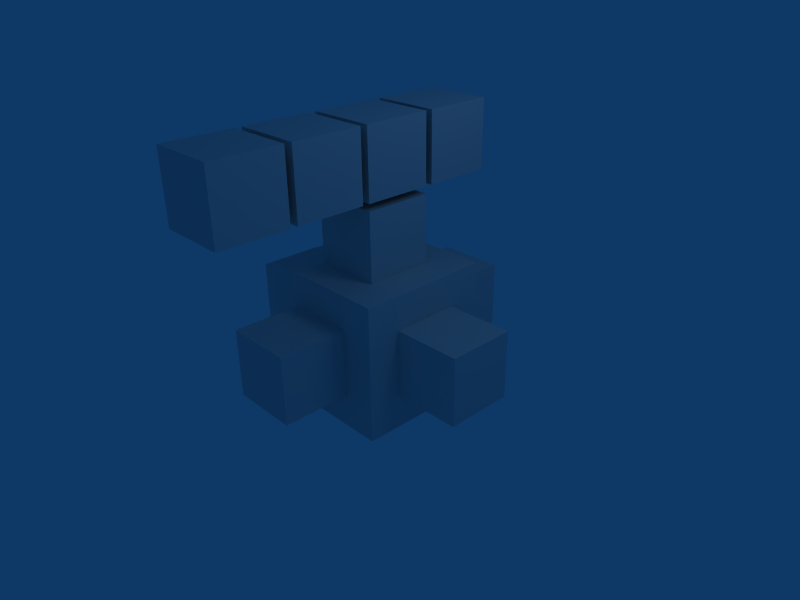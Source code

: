 # Source: pod_cude_test.blend  (saved by Blender 2.45.0; exported with 4.5.12 LTS)
import bpy
from mathutils import Matrix  # noqa: F401  (used for matrix-valued properties, if any)

bpy.ops.wm.read_factory_settings(use_empty=True)
scene = bpy.context.scene
scene.name = 'Scene'

# ---- collections
col_collection_1 = bpy.data.collections.new('Collection 1'); scene.collection.children.link(col_collection_1)

# ---- world
world_world = bpy.data.worlds.new('World'); scene.world = world_world
world_world.color = (0.05656, 0.2208, 0.4)
world_world.use_sun_shadow = False
world_world.sun_shadow_jitter_overblur = 0.0
world_world.cycles.sampling_method = 'MANUAL'
world_world.cycles.sample_map_resolution = 256

# ---- cameras
cam_camera = bpy.data.cameras.new('Camera')
cam_camera.passepartout_alpha = 0.2
cam_camera.clip_end = 100.0
cam_camera.lens = 35.0
cam_camera.ortho_scale = 7.314
cam_camera.show_passepartout = False
cam_camera.show_safe_areas = True
cam_camera.dof.focus_distance = 0.0
cam_camera.dof.aperture_fstop = 128.0

# ---- lights
light_spot = bpy.data.lights.new('Spot', 'POINT')
light_spot.transmission_factor = 0.0
light_spot.cutoff_distance = 30.0
light_spot.energy = 100.0
light_spot.shadow_buffer_clip_start = 1.001
light_spot.shadow_soft_size = 1.0
light_spot.shadow_maximum_resolution = 0.006
light_spot.use_absolute_resolution = True
light_spot.cycles.use_multiple_importance_sampling = False

# ---- meshes
me_cube = bpy.data.meshes.new('Cube')
me_cube.from_pydata([(1.0, 1.0, -1.0), (1.0, -1.0, -1.0), (-1.0, -1.0, -1.0), (-1.0, 1.0, -1.0), (1.0, 1.0, 1.0), (1.0, -1.0, 1.0), (-1.0, -1.0, 1.0), (-1.0, 1.0, 1.0), (-0.5, 2.0, 0.5), (-0.5, 1.0, 0.5), (0.5, 1.0, 0.5), (0.5, 2.0, 0.5), (-0.5, 2.0, -0.5), (-0.5, 1.0, -0.5), (0.5, 1.0, -0.5), (0.5, 2.0, -0.5), (2.0, 0.5, -0.5), (2.0, -0.5, -0.5), (1.0, -0.5, -0.5), (1.0, 0.5, -0.5), (2.0, 0.5, 0.5), (2.0, -0.5, 0.5), (1.0, -0.5, 0.5), (1.0, 0.5, 0.5), (-2.0, 0.5, 0.5), (-2.0, -0.5, 0.5), (-1.0, -0.5, 0.5), (-1.0, 0.5, 0.5), (-2.0, 0.5, -0.5), (-2.0, -0.5, -0.5), (-1.0, -0.5, -0.5), (-1.0, 0.5, -0.5), (0.5, -1.0, -0.5), (0.5, -2.0, -0.5), (-0.5, -2.0, -0.5), (-0.5, -1.0, -0.5), (0.5, -1.0, 0.5), (0.5, -2.0, 0.5), (-0.5, -2.0, 0.5), (-0.5, -1.0, 0.5), (-0.5, 0.5, 2.0), (-0.5, -0.5, 2.0), (0.5, -0.5, 2.0), (0.5, 0.5, 2.0), (-0.5, 0.5, 1.0), (-0.5, -0.5, 1.0), (0.5, -0.5, 1.0), (0.5, 0.5, 1.0), (0.5, 0.5, 2.1), (0.5, -0.5, 2.1), (-0.5, -0.5, 2.1), (-0.5, 0.5, 2.1), (0.5, 0.5, 3.1), (0.5, -0.5, 3.1), (-0.5, -0.5, 3.1), (-0.5, 0.5, 3.1), (-0.5, -0.6, 3.1), (-0.5, -1.6, 3.1), (0.5, -1.6, 3.1), (0.5, -0.6, 3.1), (-0.5, -0.6, 2.1), (-0.5, -1.6, 2.1), (0.5, -1.6, 2.1), (0.5, -0.6, 2.1), (0.5, -1.7, 2.1), (0.5, -2.7, 2.1), (-0.5, -2.7, 2.1), (-0.5, -1.7, 2.1), (0.5, -1.7, 3.1), (0.5, -2.7, 3.1), (-0.5, -2.7, 3.1), (-0.5, -1.7, 3.1), (-0.5, 1.6, 3.1), (-0.5, 0.6, 3.1), (0.5, 0.6, 3.1), (0.5, 1.6, 3.1), (-0.5, 1.6, 2.1), (-0.5, 0.6, 2.1), (0.5, 0.6, 2.1), (0.5, 1.6, 2.1)], [], [(77, 76, 79), (77, 79, 78), (75, 72, 74), (72, 73, 74), (79, 75, 78), (75, 74, 78), (78, 74, 77), (74, 73, 77), (77, 73, 72), (77, 72, 76), (76, 72, 79), (72, 75, 79), (67, 71, 64), (71, 68, 64), (66, 70, 71), (66, 71, 67), (65, 69, 66), (69, 70, 66), (64, 68, 65), (68, 69, 65), (68, 71, 69), (71, 70, 69), (66, 67, 64), (66, 64, 65), (61, 60, 63), (61, 63, 62), (59, 56, 58), (56, 57, 58), (63, 59, 62), (59, 58, 62), (62, 58, 61), (58, 57, 61), (61, 57, 56), (61, 56, 60), (60, 56, 63), (56, 59, 63), (51, 55, 48), (55, 52, 48), (50, 54, 55), (50, 55, 51), (49, 53, 50), (53, 54, 50), (48, 52, 49), (52, 53, 49), (52, 55, 53), (55, 54, 53), (50, 51, 48), (50, 48, 49), (45, 44, 47), (45, 47, 46), (43, 40, 42), (40, 41, 42), (47, 43, 46), (43, 42, 46), (46, 42, 45), (42, 41, 45), (45, 41, 40), (45, 40, 44), (44, 40, 47), (40, 43, 47), (35, 39, 32), (39, 36, 32), (34, 38, 39), (34, 39, 35), (33, 37, 34), (37, 38, 34), (32, 36, 33), (36, 37, 33), (36, 39, 37), (39, 38, 37), (34, 35, 32), (34, 32, 33), (29, 28, 31), (29, 31, 30), (27, 24, 26), (24, 25, 26), (31, 27, 30), (27, 26, 30), (30, 26, 29), (26, 25, 29), (29, 25, 24), (29, 24, 28), (28, 24, 31), (24, 27, 31), (19, 23, 16), (23, 20, 16), (18, 22, 23), (18, 23, 19), (17, 21, 18), (21, 22, 18), (16, 20, 17), (20, 21, 17), (20, 23, 21), (23, 22, 21), (18, 19, 16), (18, 16, 17), (13, 12, 15), (13, 15, 14), (11, 8, 10), (8, 9, 10), (15, 11, 14), (11, 10, 14), (14, 10, 13), (10, 9, 13), (13, 9, 8), (13, 8, 12), (12, 8, 15), (8, 11, 15), (4, 0, 3), (4, 3, 7), (2, 6, 7), (2, 7, 3), (1, 5, 2), (5, 6, 2), (0, 4, 1), (4, 5, 1), (4, 7, 5), (7, 6, 5), (0, 1, 2), (0, 2, 3)])
me_cube.use_remesh_preserve_volume = False
me_cube.use_remesh_preserve_attributes = False
me_cube.use_mirror_vertex_groups = False
me_cube.update()
arm_armature = bpy.data.armatures.new('Armature')  # bones are not reproduced

# ---- objects
ob_armature = bpy.data.objects.new('Armature', arm_armature)
ob_cube = bpy.data.objects.new('Cube', me_cube)
ob_lamp = bpy.data.objects.new('Lamp', light_spot)
ob_camera = bpy.data.objects.new('Camera', cam_camera)

# ---- transforms, parenting, visibility, modifiers, constraints
ob_armature.location = (0.0, 0.0, 0.0)
ob_armature.lock_rotations_4d = False
ob_armature.empty_display_type = 'ARROWS'
ob_armature.color = (0.0, 0.0, 0.0, 1.0)
ob_armature.lineart.crease_threshold = 0.0
ob_cube.parent = ob_armature
ob_cube.location = (0.0, 0.0, 0.0)
ob_cube.lock_rotations_4d = False
ob_cube.empty_display_type = 'ARROWS'
ob_cube.color = (0.0, 0.0, 0.0, 1.0)
ob_cube.lineart.crease_threshold = 0.0
_vg = ob_cube.vertex_groups.new(name='Bone')
_vg.add([0, 1, 2, 3, 4, 5, 6, 7], 1.0, 'REPLACE')
_vg = ob_cube.vertex_groups.new(name='Bone.001')
_vg.add([32, 33, 34, 35, 36, 37, 38, 39], 1.0, 'REPLACE')
_vg = ob_cube.vertex_groups.new(name='Bone.002')
_vg.add([16, 17, 18, 19, 20, 21, 22, 23], 1.0, 'REPLACE')
_vg = ob_cube.vertex_groups.new(name='Bone.003')
_vg.add([24, 25, 26, 27, 28, 29, 30, 31], 1.0, 'REPLACE')
_vg = ob_cube.vertex_groups.new(name='Bone.004')
_vg.add([8, 9, 10, 11, 12, 13, 14, 15], 1.0, 'REPLACE')
_vg = ob_cube.vertex_groups.new(name='Bone.005')
_vg.add([40, 41, 42, 43, 44, 45, 46, 47], 1.0, 'REPLACE')
_vg = ob_cube.vertex_groups.new(name='Bone.007')
_vg.add([48, 49, 50, 51, 52, 53, 54, 55], 1.0, 'REPLACE')
_vg = ob_cube.vertex_groups.new(name='Bone.006')
_vg.add([72, 73, 74, 75, 76, 77, 78, 79], 1.0, 'REPLACE')
_vg = ob_cube.vertex_groups.new(name='Bone.008')
_vg.add([56, 57, 58, 59, 60, 61, 62, 63], 1.0, 'REPLACE')
_vg = ob_cube.vertex_groups.new(name='Bone.009')
_vg.add([64, 65, 66, 67, 68, 69, 70, 71], 1.0, 'REPLACE')
_m = ob_cube.modifiers.new('Armature', 'ARMATURE')
_m.object = ob_armature
_m.use_bone_envelopes = True
ob_lamp.location = (4.076, 1.005, 5.904)
ob_lamp.rotation_euler = (0.6503, 0.05522, 1.866)
ob_lamp.lock_rotations_4d = False
ob_lamp.empty_display_type = 'ARROWS'
ob_lamp.color = (0.0, 0.0, 0.0, 0.0)
ob_lamp.lineart.crease_threshold = 0.0
ob_camera.location = (7.481, -6.508, 5.344)
ob_camera.rotation_euler = (1.109, 0.01082, 0.8149)
ob_camera.lock_rotations_4d = False
ob_camera.empty_display_type = 'ARROWS'
ob_camera.color = (0.0, 0.0, 0.0, 0.0)
ob_camera.display_type = 'WIRE'
ob_camera.lineart.crease_threshold = 0.0

# ---- collection membership
col_collection_1.objects.link(ob_armature)
col_collection_1.objects.link(ob_cube)
col_collection_1.objects.link(ob_lamp)
col_collection_1.objects.link(ob_camera)

# ---- scene / render settings (as saved in the file)
scene.camera = ob_camera
scene.frame_start = 1; scene.frame_end = 250; scene.frame_set(20)
scene.render.engine = 'BLENDER_EEVEE_NEXT'
scene.render.image_settings.file_format = 'JPEG'
scene.render.image_settings.color_mode = 'RGB'
scene.render.image_settings.compression = 90
scene.render.resolution_x = 800
scene.render.resolution_y = 600
scene.render.pixel_aspect_x = 100.0
scene.render.pixel_aspect_y = 100.0
scene.render.fps = 25
scene.render.dither_intensity = 0.0
scene.render.use_compositing = False
scene.render.use_sequencer = False
scene.render.bake_margin = 2
scene.render.bake_bias = 0.0
scene.render.use_stamp_time = False
scene.render.use_stamp_date = False
scene.render.use_stamp_frame = False
scene.render.use_stamp_camera = False
scene.render.use_stamp_scene = False
scene.render.use_stamp_filename = False
scene.render.use_stamp_render_time = False
scene.render.stamp_font_size = 0
scene.cycles.use_denoising = False
scene.cycles.samples = 10
scene.cycles.sampling_pattern = 'TABULATED_SOBOL'
scene.cycles.light_sampling_threshold = 0.0
scene.cycles.use_adaptive_sampling = False
scene.cycles.use_light_tree = False
scene.cycles.blur_glossy = 0.0
scene.cycles.volume_bounces = 1
scene.cycles.pixel_filter_type = 'GAUSSIAN'
scene.cycles.sample_clamp_indirect = 0.0
scene.view_settings.view_transform = 'Raw'
bpy.context.view_layer.update()
